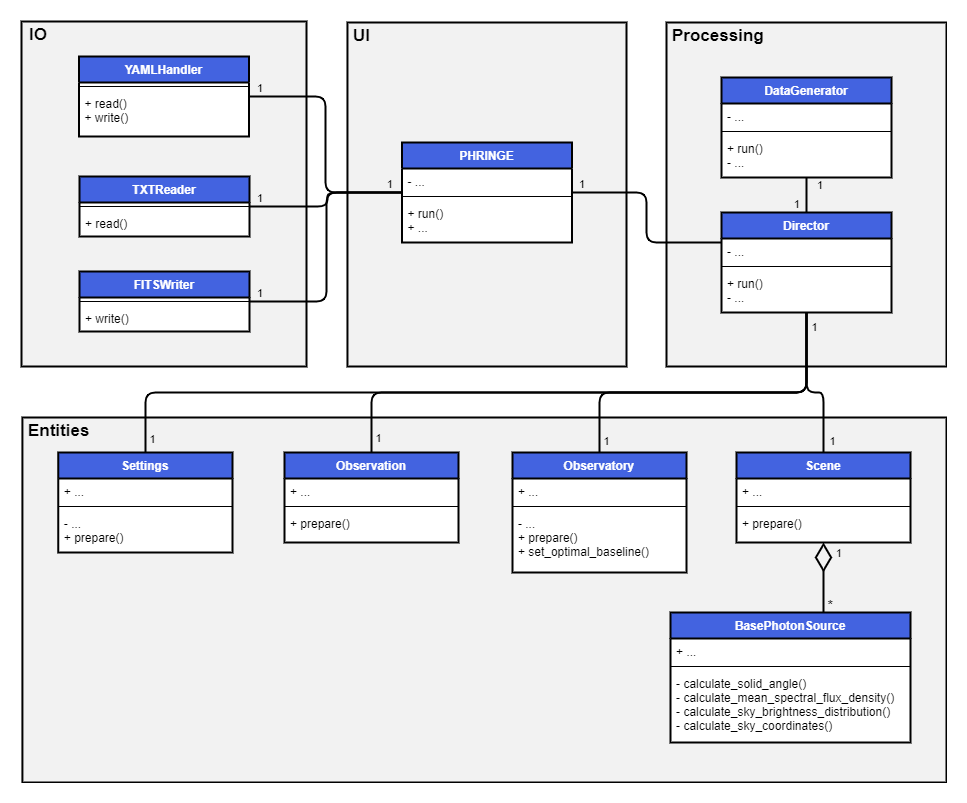

The diagram above was exported from draw.io. Its source (the exported page's mxGraphModel, read from the mxfile embedded in the PNG):
<mxGraphModel dx="11852" dy="2191" grid="1" gridSize="10" guides="1" tooltips="1" connect="1" arrows="1" fold="1" page="0" pageScale="1" pageWidth="827" pageHeight="1169" math="0" shadow="0">
  <root>
    <mxCell id="0" />
    <mxCell id="1" parent="0" />
    <mxCell id="2" value="" style="rounded=0;whiteSpace=wrap;html=1;strokeWidth=2;fillColor=#F2F2F2;" vertex="1" parent="1">
      <mxGeometry x="-1675" y="240" width="280" height="344" as="geometry" />
    </mxCell>
    <mxCell id="3" value="" style="rounded=0;whiteSpace=wrap;html=1;strokeWidth=2;fillColor=#F2F2F2;" vertex="1" parent="1">
      <mxGeometry x="-2319.09" y="635" width="924.09" height="365" as="geometry" />
    </mxCell>
    <mxCell id="4" value="&lt;font style=&quot;font-size: 17px&quot;&gt;&lt;b&gt;Entities&lt;/b&gt;&lt;/font&gt;" style="text;html=1;align=left;verticalAlign=middle;resizable=0;points=[];autosize=1;perimeterSpacing=0;" vertex="1" parent="1">
      <mxGeometry x="-2315.09" y="639" width="80" height="20" as="geometry" />
    </mxCell>
    <mxCell id="5" value="" style="rounded=0;whiteSpace=wrap;html=1;strokeWidth=2;fillColor=#F2F2F2;" vertex="1" parent="1">
      <mxGeometry x="-2320" y="239" width="285" height="345" as="geometry" />
    </mxCell>
    <mxCell id="6" value="&lt;font style=&quot;font-size: 17px&quot;&gt;&lt;b&gt;IO&lt;/b&gt;&lt;/font&gt;" style="text;html=1;align=left;verticalAlign=middle;resizable=0;points=[];autosize=1;perimeterSpacing=0;" vertex="1" parent="1">
      <mxGeometry x="-2314.0016030534357" y="243.004864864865" width="30" height="20" as="geometry" />
    </mxCell>
    <mxCell id="7" value="" style="rounded=0;whiteSpace=wrap;html=1;strokeWidth=2;fillColor=#F2F2F2;" vertex="1" parent="1">
      <mxGeometry x="-1994.04" y="240" width="279.04" height="344" as="geometry" />
    </mxCell>
    <mxCell id="8" value="&lt;font style=&quot;font-size: 17px&quot;&gt;&lt;b&gt;UI&lt;/b&gt;&lt;/font&gt;" style="text;html=1;align=left;verticalAlign=middle;resizable=0;points=[];autosize=1;perimeterSpacing=0;" vertex="1" parent="1">
      <mxGeometry x="-1990.04" y="244" width="30" height="20" as="geometry" />
    </mxCell>
    <mxCell id="9" value="" style="endArrow=none;endFill=0;endSize=12;html=1;edgeStyle=orthogonalEdgeStyle;strokeWidth=2;" edge="1" source="48" target="18" parent="1">
      <mxGeometry width="160" relative="1" as="geometry">
        <mxPoint x="-1389.09" y="565" as="sourcePoint" />
        <mxPoint x="-1229.09" y="565" as="targetPoint" />
        <Array as="points">
          <mxPoint x="-1535" y="610" />
          <mxPoint x="-2196" y="610" />
        </Array>
      </mxGeometry>
    </mxCell>
    <mxCell id="10" value="&amp;nbsp; &amp;nbsp; 1" style="edgeLabel;html=1;align=center;verticalAlign=middle;resizable=0;points=[];labelBackgroundColor=none;" vertex="1" connectable="0" parent="9">
      <mxGeometry x="0.9661" relative="1" as="geometry">
        <mxPoint as="offset" />
      </mxGeometry>
    </mxCell>
    <mxCell id="11" value="" style="endArrow=none;endFill=0;endSize=12;html=1;edgeStyle=orthogonalEdgeStyle;strokeWidth=2;" edge="1" source="48" target="29" parent="1">
      <mxGeometry width="160" relative="1" as="geometry">
        <mxPoint x="-1439.09" y="555" as="sourcePoint" />
        <mxPoint x="-1279.09" y="555" as="targetPoint" />
        <Array as="points">
          <mxPoint x="-1535" y="610" />
          <mxPoint x="-1742" y="610" />
        </Array>
      </mxGeometry>
    </mxCell>
    <mxCell id="12" value="&amp;nbsp; &amp;nbsp; 1" style="edgeLabel;html=1;align=center;verticalAlign=middle;resizable=0;points=[];labelBackgroundColor=none;" vertex="1" connectable="0" parent="11">
      <mxGeometry x="0.961" relative="1" as="geometry">
        <mxPoint x="-0.07" y="-4.23" as="offset" />
      </mxGeometry>
    </mxCell>
    <mxCell id="13" value="" style="endArrow=none;endFill=0;endSize=12;html=1;edgeStyle=orthogonalEdgeStyle;strokeWidth=2;" edge="1" source="48" target="33" parent="1">
      <mxGeometry width="160" relative="1" as="geometry">
        <mxPoint x="-1359.09" y="565" as="sourcePoint" />
        <mxPoint x="-1199.09" y="565" as="targetPoint" />
        <Array as="points">
          <mxPoint x="-1535" y="610" />
          <mxPoint x="-1970" y="610" />
        </Array>
      </mxGeometry>
    </mxCell>
    <mxCell id="14" value="&amp;nbsp; &amp;nbsp; 1" style="edgeLabel;html=1;align=center;verticalAlign=middle;resizable=0;points=[];labelBackgroundColor=none;" vertex="1" connectable="0" parent="13">
      <mxGeometry x="0.9465" relative="1" as="geometry">
        <mxPoint as="offset" />
      </mxGeometry>
    </mxCell>
    <mxCell id="15" value="" style="endArrow=none;endFill=0;endSize=12;html=1;edgeStyle=orthogonalEdgeStyle;strokeWidth=2;" edge="1" source="48" target="25" parent="1">
      <mxGeometry width="160" relative="1" as="geometry">
        <mxPoint x="-1319.09" y="615" as="sourcePoint" />
        <mxPoint x="-1159.09" y="615" as="targetPoint" />
        <Array as="points">
          <mxPoint x="-1535" y="610" />
          <mxPoint x="-1518" y="610" />
        </Array>
      </mxGeometry>
    </mxCell>
    <mxCell id="16" value="&amp;nbsp; &amp;nbsp; 1" style="edgeLabel;html=1;align=center;verticalAlign=middle;resizable=0;points=[];labelBackgroundColor=none;" vertex="1" connectable="0" parent="15">
      <mxGeometry x="0.8964" y="2" relative="1" as="geometry">
        <mxPoint y="-4.14" as="offset" />
      </mxGeometry>
    </mxCell>
    <mxCell id="17" value="&amp;nbsp; &amp;nbsp; 1" style="edgeLabel;html=1;align=center;verticalAlign=middle;resizable=0;points=[];labelBackgroundColor=none;" vertex="1" connectable="0" parent="15">
      <mxGeometry x="-0.9075" y="1" relative="1" as="geometry">
        <mxPoint y="7.41" as="offset" />
      </mxGeometry>
    </mxCell>
    <mxCell id="18" value="Settings" style="swimlane;fontStyle=1;align=center;verticalAlign=top;childLayout=stackLayout;horizontal=1;startSize=26;horizontalStack=0;resizeParent=1;resizeParentMax=0;resizeLast=0;collapsible=1;marginBottom=0;swimlaneFillColor=#ffffff;labelBackgroundColor=none;fillColor=#4363E0;fontColor=#FFFFFF;strokeWidth=2;" vertex="1" parent="1">
      <mxGeometry x="-2283.1800000000003" y="670" width="174.09" height="100" as="geometry" />
    </mxCell>
    <mxCell id="19" value="+ ..." style="text;align=left;verticalAlign=top;spacingLeft=4;spacingRight=4;overflow=hidden;rotatable=0;points=[[0,0.5],[1,0.5]];portConstraint=eastwest;" vertex="1" parent="18">
      <mxGeometry y="26" width="174.09" height="24" as="geometry" />
    </mxCell>
    <mxCell id="20" value="" style="line;strokeWidth=1;fillColor=none;align=left;verticalAlign=middle;spacingTop=-1;spacingLeft=3;spacingRight=3;rotatable=0;labelPosition=right;points=[];portConstraint=eastwest;" vertex="1" parent="18">
      <mxGeometry y="50" width="174.09" height="8" as="geometry" />
    </mxCell>
    <mxCell id="21" value="- ...&#10;+ prepare()" style="text;align=left;verticalAlign=top;spacingLeft=4;spacingRight=4;overflow=hidden;rotatable=0;points=[[0,0.5],[1,0.5]];portConstraint=eastwest;" vertex="1" parent="18">
      <mxGeometry y="58" width="174.09" height="42" as="geometry" />
    </mxCell>
    <mxCell id="22" value="" style="endArrow=diamondThin;endFill=0;endSize=24;html=1;edgeStyle=orthogonalEdgeStyle;strokeWidth=2;" edge="1" source="38" target="25" parent="1">
      <mxGeometry width="160" relative="1" as="geometry">
        <mxPoint x="-1245" y="800" as="sourcePoint" />
        <mxPoint x="-1085" y="800" as="targetPoint" />
        <Array as="points">
          <mxPoint x="-1518" y="800" />
          <mxPoint x="-1518" y="800" />
        </Array>
      </mxGeometry>
    </mxCell>
    <mxCell id="23" value="&lt;font style=&quot;font-size: 14px&quot;&gt;&amp;nbsp; &amp;nbsp; &amp;nbsp;*&lt;/font&gt;" style="edgeLabel;html=1;align=center;verticalAlign=middle;resizable=0;points=[];labelBackgroundColor=none;" vertex="1" connectable="0" parent="22">
      <mxGeometry x="-0.7674" y="2" relative="1" as="geometry">
        <mxPoint x="-2.0300000000000002" y="1.1" as="offset" />
      </mxGeometry>
    </mxCell>
    <mxCell id="24" value="&amp;nbsp; &amp;nbsp; &amp;nbsp; &amp;nbsp; &amp;nbsp; 1" style="edgeLabel;html=1;align=center;verticalAlign=middle;resizable=0;points=[];labelBackgroundColor=none;" vertex="1" connectable="0" parent="22">
      <mxGeometry x="0.8176" relative="1" as="geometry">
        <mxPoint x="-1.03" y="4" as="offset" />
      </mxGeometry>
    </mxCell>
    <mxCell id="25" value="Scene" style="swimlane;fontStyle=1;align=center;verticalAlign=top;childLayout=stackLayout;horizontal=1;startSize=26;horizontalStack=0;resizeParent=1;resizeParentMax=0;resizeLast=0;collapsible=1;marginBottom=0;swimlaneFillColor=#ffffff;labelBackgroundColor=none;fillColor=#4363E0;strokeWidth=2;fontColor=#FFFFFF;" vertex="1" parent="1">
      <mxGeometry x="-1605.0000000000002" y="670" width="174.09" height="90" as="geometry" />
    </mxCell>
    <mxCell id="26" value="+ ..." style="text;align=left;verticalAlign=top;spacingLeft=4;spacingRight=4;overflow=hidden;rotatable=0;points=[[0,0.5],[1,0.5]];portConstraint=eastwest;" vertex="1" parent="25">
      <mxGeometry y="26" width="174.09" height="24" as="geometry" />
    </mxCell>
    <mxCell id="27" value="" style="line;strokeWidth=1;fillColor=none;align=left;verticalAlign=middle;spacingTop=-1;spacingLeft=3;spacingRight=3;rotatable=0;labelPosition=right;points=[];portConstraint=eastwest;" vertex="1" parent="25">
      <mxGeometry y="50" width="174.09" height="8" as="geometry" />
    </mxCell>
    <mxCell id="28" value="+ prepare()" style="text;align=left;verticalAlign=top;spacingLeft=4;spacingRight=4;overflow=hidden;rotatable=0;points=[[0,0.5],[1,0.5]];portConstraint=eastwest;" vertex="1" parent="25">
      <mxGeometry y="58" width="174.09" height="32" as="geometry" />
    </mxCell>
    <mxCell id="29" value="Observatory" style="swimlane;fontStyle=1;align=center;verticalAlign=top;childLayout=stackLayout;horizontal=1;startSize=26;horizontalStack=0;resizeParent=1;resizeParentMax=0;resizeLast=0;collapsible=1;marginBottom=0;swimlaneFillColor=#ffffff;labelBackgroundColor=none;fillColor=#4363E0;fontColor=#FFFFFF;strokeWidth=2;" vertex="1" parent="1">
      <mxGeometry x="-1829.0900000000004" y="670" width="174.09" height="120" as="geometry" />
    </mxCell>
    <mxCell id="30" value="+ ..." style="text;align=left;verticalAlign=top;spacingLeft=4;spacingRight=4;overflow=hidden;rotatable=0;points=[[0,0.5],[1,0.5]];portConstraint=eastwest;" vertex="1" parent="29">
      <mxGeometry y="26" width="174.09" height="24" as="geometry" />
    </mxCell>
    <mxCell id="31" value="" style="line;strokeWidth=1;fillColor=none;align=left;verticalAlign=middle;spacingTop=-1;spacingLeft=3;spacingRight=3;rotatable=0;labelPosition=right;points=[];portConstraint=eastwest;" vertex="1" parent="29">
      <mxGeometry y="50" width="174.09" height="8" as="geometry" />
    </mxCell>
    <mxCell id="32" value="- ...&#10;+ prepare()&#10;+ set_optimal_baseline()" style="text;align=left;verticalAlign=top;spacingLeft=4;spacingRight=4;overflow=hidden;rotatable=0;points=[[0,0.5],[1,0.5]];portConstraint=eastwest;" vertex="1" parent="29">
      <mxGeometry y="58" width="174.09" height="62" as="geometry" />
    </mxCell>
    <mxCell id="33" value="Observation" style="swimlane;fontStyle=1;align=center;verticalAlign=top;childLayout=stackLayout;horizontal=1;startSize=26;horizontalStack=0;resizeParent=1;resizeParentMax=0;resizeLast=0;collapsible=1;marginBottom=0;swimlaneFillColor=#ffffff;labelBackgroundColor=none;fillColor=#4363E0;fontColor=#FFFFFF;strokeWidth=2;" vertex="1" parent="1">
      <mxGeometry x="-2057" y="670" width="174.09" height="90" as="geometry" />
    </mxCell>
    <mxCell id="34" value="+ ..." style="text;align=left;verticalAlign=top;spacingLeft=4;spacingRight=4;overflow=hidden;rotatable=0;points=[[0,0.5],[1,0.5]];portConstraint=eastwest;" vertex="1" parent="33">
      <mxGeometry y="26" width="174.09" height="24" as="geometry" />
    </mxCell>
    <mxCell id="35" value="" style="line;strokeWidth=1;fillColor=none;align=left;verticalAlign=middle;spacingTop=-1;spacingLeft=3;spacingRight=3;rotatable=0;labelPosition=right;points=[];portConstraint=eastwest;" vertex="1" parent="33">
      <mxGeometry y="50" width="174.09" height="8" as="geometry" />
    </mxCell>
    <mxCell id="36" value="+ prepare()" style="text;align=left;verticalAlign=top;spacingLeft=4;spacingRight=4;overflow=hidden;rotatable=0;points=[[0,0.5],[1,0.5]];portConstraint=eastwest;" vertex="1" parent="33">
      <mxGeometry y="58" width="174.09" height="32" as="geometry" />
    </mxCell>
    <mxCell id="37" value="&lt;font style=&quot;font-size: 17px&quot;&gt;&lt;b&gt;Processing&lt;/b&gt;&lt;/font&gt;" style="text;html=1;align=left;verticalAlign=middle;resizable=0;points=[];autosize=1;perimeterSpacing=0;" vertex="1" parent="1">
      <mxGeometry x="-1671" y="244" width="110" height="20" as="geometry" />
    </mxCell>
    <mxCell id="38" value="BasePhotonSource" style="swimlane;fontStyle=1;align=center;verticalAlign=top;childLayout=stackLayout;horizontal=1;startSize=26;horizontalStack=0;resizeParent=1;resizeParentMax=0;resizeLast=0;collapsible=1;marginBottom=0;swimlaneFillColor=#ffffff;labelBackgroundColor=none;fillColor=#4363E0;strokeWidth=2;fontColor=#FFFFFF;" vertex="1" parent="1">
      <mxGeometry x="-1670.9099999999999" y="830" width="240" height="130" as="geometry" />
    </mxCell>
    <mxCell id="39" value="+ ..." style="text;align=left;verticalAlign=top;spacingLeft=4;spacingRight=4;overflow=hidden;rotatable=0;points=[[0,0.5],[1,0.5]];portConstraint=eastwest;" vertex="1" parent="38">
      <mxGeometry y="26" width="240" height="24" as="geometry" />
    </mxCell>
    <mxCell id="40" value="" style="line;strokeWidth=1;fillColor=none;align=left;verticalAlign=middle;spacingTop=-1;spacingLeft=3;spacingRight=3;rotatable=0;labelPosition=right;points=[];portConstraint=eastwest;" vertex="1" parent="38">
      <mxGeometry y="50" width="240" height="8" as="geometry" />
    </mxCell>
    <mxCell id="41" value="- calculate_solid_angle()&#10;- calculate_mean_spectral_flux_density()&#10;- calculate_sky_brightness_distribution()&#10;- calculate_sky_coordinates()" style="text;align=left;verticalAlign=top;spacingLeft=4;spacingRight=4;overflow=hidden;rotatable=0;points=[[0,0.5],[1,0.5]];portConstraint=eastwest;" vertex="1" parent="38">
      <mxGeometry y="58" width="240" height="72" as="geometry" />
    </mxCell>
    <mxCell id="42" value="" style="endArrow=none;endFill=0;html=1;edgeStyle=orthogonalEdgeStyle;align=left;verticalAlign=top;strokeWidth=2;" edge="1" source="71" target="48" parent="1">
      <mxGeometry x="-1" relative="1" as="geometry">
        <mxPoint x="-1595" y="550" as="sourcePoint" />
        <mxPoint x="-1435" y="550" as="targetPoint" />
        <Array as="points">
          <mxPoint x="-1695" y="410" />
          <mxPoint x="-1695" y="460" />
        </Array>
      </mxGeometry>
    </mxCell>
    <mxCell id="43" value="&amp;nbsp; 1" style="edgeLabel;resizable=0;html=1;align=left;verticalAlign=bottom;labelBackgroundColor=none;" connectable="0" vertex="1" parent="42">
      <mxGeometry x="-1" relative="1" as="geometry" />
    </mxCell>
    <mxCell id="44" value="DataGenerator" style="swimlane;fontStyle=1;align=center;verticalAlign=top;childLayout=stackLayout;horizontal=1;startSize=26;horizontalStack=0;resizeParent=1;resizeParentMax=0;resizeLast=0;collapsible=1;marginBottom=0;swimlaneFillColor=#FFFFFF;labelBackgroundColor=none;strokeWidth=2;perimeterSpacing=0;swimlaneLine=1;rounded=0;shadow=0;sketch=0;glass=0;fillColor=#4363E0;fontColor=#FFFFFF;" vertex="1" parent="1">
      <mxGeometry x="-1620" y="295" width="170" height="100" as="geometry" />
    </mxCell>
    <mxCell id="45" value="- ..." style="text;align=left;verticalAlign=top;spacingLeft=4;spacingRight=4;overflow=hidden;rotatable=0;points=[[0,0.5],[1,0.5]];portConstraint=eastwest;" vertex="1" parent="44">
      <mxGeometry y="26" width="170" height="24" as="geometry" />
    </mxCell>
    <mxCell id="46" value="" style="line;strokeWidth=1;fillColor=none;align=left;verticalAlign=middle;spacingTop=-1;spacingLeft=3;spacingRight=3;rotatable=0;labelPosition=right;points=[];portConstraint=eastwest;" vertex="1" parent="44">
      <mxGeometry y="50" width="170" height="8" as="geometry" />
    </mxCell>
    <mxCell id="47" value="+ run()&#10;- ..." style="text;align=left;verticalAlign=top;spacingLeft=4;spacingRight=4;overflow=hidden;rotatable=0;points=[[0,0.5],[1,0.5]];portConstraint=eastwest;" vertex="1" parent="44">
      <mxGeometry y="58" width="170" height="42" as="geometry" />
    </mxCell>
    <mxCell id="48" value="Director" style="swimlane;fontStyle=1;align=center;verticalAlign=top;childLayout=stackLayout;horizontal=1;startSize=26;horizontalStack=0;resizeParent=1;resizeParentMax=0;resizeLast=0;collapsible=1;marginBottom=0;swimlaneFillColor=#FFFFFF;labelBackgroundColor=none;strokeWidth=2;perimeterSpacing=0;swimlaneLine=1;rounded=0;shadow=0;sketch=0;glass=0;fillColor=#4363E0;fontColor=#FFFFFF;" vertex="1" parent="1">
      <mxGeometry x="-1620" y="430" width="170" height="100" as="geometry" />
    </mxCell>
    <mxCell id="49" value="- ..." style="text;align=left;verticalAlign=top;spacingLeft=4;spacingRight=4;overflow=hidden;rotatable=0;points=[[0,0.5],[1,0.5]];portConstraint=eastwest;" vertex="1" parent="48">
      <mxGeometry y="26" width="170" height="24" as="geometry" />
    </mxCell>
    <mxCell id="50" value="" style="line;strokeWidth=1;fillColor=none;align=left;verticalAlign=middle;spacingTop=-1;spacingLeft=3;spacingRight=3;rotatable=0;labelPosition=right;points=[];portConstraint=eastwest;" vertex="1" parent="48">
      <mxGeometry y="50" width="170" height="8" as="geometry" />
    </mxCell>
    <mxCell id="51" value="+ run()&#10;- ..." style="text;align=left;verticalAlign=top;spacingLeft=4;spacingRight=4;overflow=hidden;rotatable=0;points=[[0,0.5],[1,0.5]];portConstraint=eastwest;" vertex="1" parent="48">
      <mxGeometry y="58" width="170" height="42" as="geometry" />
    </mxCell>
    <mxCell id="52" value="FITSWriter" style="swimlane;fontStyle=1;align=center;verticalAlign=top;childLayout=stackLayout;horizontal=1;startSize=26;horizontalStack=0;resizeParent=1;resizeParentMax=0;resizeLast=0;collapsible=1;marginBottom=0;swimlaneFillColor=#FFFFFF;labelBackgroundColor=none;strokeWidth=2;perimeterSpacing=0;swimlaneLine=1;rounded=0;shadow=0;sketch=0;glass=0;fillColor=#4363E0;fontColor=#FFFFFF;" vertex="1" parent="1">
      <mxGeometry x="-2262" y="489" width="170" height="60" as="geometry" />
    </mxCell>
    <mxCell id="53" value="" style="line;strokeWidth=1;fillColor=none;align=left;verticalAlign=middle;spacingTop=-1;spacingLeft=3;spacingRight=3;rotatable=0;labelPosition=right;points=[];portConstraint=eastwest;" vertex="1" parent="52">
      <mxGeometry y="26" width="170" height="8" as="geometry" />
    </mxCell>
    <mxCell id="54" value="+ write()" style="text;align=left;verticalAlign=top;spacingLeft=4;spacingRight=4;overflow=hidden;rotatable=0;points=[[0,0.5],[1,0.5]];portConstraint=eastwest;" vertex="1" parent="52">
      <mxGeometry y="34" width="170" height="26" as="geometry" />
    </mxCell>
    <mxCell id="55" value="TXTReader" style="swimlane;fontStyle=1;align=center;verticalAlign=top;childLayout=stackLayout;horizontal=1;startSize=26;horizontalStack=0;resizeParent=1;resizeParentMax=0;resizeLast=0;collapsible=1;marginBottom=0;swimlaneFillColor=#FFFFFF;labelBackgroundColor=none;strokeWidth=2;perimeterSpacing=0;swimlaneLine=1;rounded=0;shadow=0;sketch=0;glass=0;fillColor=#4363E0;fontColor=#FFFFFF;" vertex="1" parent="1">
      <mxGeometry x="-2262" y="394" width="170" height="60" as="geometry" />
    </mxCell>
    <mxCell id="56" value="" style="line;strokeWidth=1;fillColor=none;align=left;verticalAlign=middle;spacingTop=-1;spacingLeft=3;spacingRight=3;rotatable=0;labelPosition=right;points=[];portConstraint=eastwest;" vertex="1" parent="55">
      <mxGeometry y="26" width="170" height="8" as="geometry" />
    </mxCell>
    <mxCell id="57" value="+ read()" style="text;align=left;verticalAlign=top;spacingLeft=4;spacingRight=4;overflow=hidden;rotatable=0;points=[[0,0.5],[1,0.5]];portConstraint=eastwest;" vertex="1" parent="55">
      <mxGeometry y="34" width="170" height="26" as="geometry" />
    </mxCell>
    <mxCell id="58" value="YAMLHandler" style="swimlane;fontStyle=1;align=center;verticalAlign=top;childLayout=stackLayout;horizontal=1;startSize=26;horizontalStack=0;resizeParent=1;resizeParentMax=0;resizeLast=0;collapsible=1;marginBottom=0;swimlaneFillColor=#FFFFFF;labelBackgroundColor=none;strokeWidth=2;perimeterSpacing=0;swimlaneLine=1;rounded=0;shadow=0;sketch=0;glass=0;fillColor=#4363E0;fontColor=#FFFFFF;" vertex="1" parent="1">
      <mxGeometry x="-2262.5" y="274" width="170" height="80" as="geometry" />
    </mxCell>
    <mxCell id="59" value="" style="line;strokeWidth=1;fillColor=none;align=left;verticalAlign=middle;spacingTop=-1;spacingLeft=3;spacingRight=3;rotatable=0;labelPosition=right;points=[];portConstraint=eastwest;" vertex="1" parent="58">
      <mxGeometry y="26" width="170" height="8" as="geometry" />
    </mxCell>
    <mxCell id="60" value="+ read()&#10;+ write()" style="text;align=left;verticalAlign=top;spacingLeft=4;spacingRight=4;overflow=hidden;rotatable=0;points=[[0,0.5],[1,0.5]];portConstraint=eastwest;" vertex="1" parent="58">
      <mxGeometry y="34" width="170" height="46" as="geometry" />
    </mxCell>
    <mxCell id="61" value="" style="endArrow=none;html=1;edgeStyle=orthogonalEdgeStyle;strokeWidth=2;" edge="1" source="55" target="71" parent="1">
      <mxGeometry relative="1" as="geometry">
        <mxPoint x="-1890" y="430" as="sourcePoint" />
        <mxPoint x="-1730" y="430" as="targetPoint" />
        <Array as="points">
          <mxPoint x="-2014" y="424" />
          <mxPoint x="-2014" y="410" />
        </Array>
      </mxGeometry>
    </mxCell>
    <mxCell id="62" value="&amp;nbsp; 1" style="edgeLabel;resizable=0;html=1;align=left;verticalAlign=bottom;labelBackgroundColor=none;" connectable="0" vertex="1" parent="61">
      <mxGeometry x="-1" relative="1" as="geometry" />
    </mxCell>
    <mxCell id="63" value="" style="endArrow=none;html=1;edgeStyle=orthogonalEdgeStyle;strokeWidth=2;" edge="1" source="52" target="71" parent="1">
      <mxGeometry relative="1" as="geometry">
        <mxPoint x="-1900" y="480" as="sourcePoint" />
        <mxPoint x="-1740" y="480" as="targetPoint" />
        <Array as="points">
          <mxPoint x="-2015" y="519" />
          <mxPoint x="-2015" y="410" />
        </Array>
      </mxGeometry>
    </mxCell>
    <mxCell id="64" value="&amp;nbsp; 1" style="edgeLabel;resizable=0;html=1;align=left;verticalAlign=bottom;labelBackgroundColor=none;" connectable="0" vertex="1" parent="63">
      <mxGeometry x="-1" relative="1" as="geometry" />
    </mxCell>
    <mxCell id="65" value="" style="endArrow=none;html=1;edgeStyle=orthogonalEdgeStyle;strokeWidth=2;" edge="1" source="44" target="48" parent="1">
      <mxGeometry relative="1" as="geometry">
        <mxPoint x="-1500" y="250" as="sourcePoint" />
        <mxPoint x="-1340" y="250" as="targetPoint" />
      </mxGeometry>
    </mxCell>
    <mxCell id="66" value="&amp;nbsp; 1" style="edgeLabel;resizable=0;html=1;align=left;verticalAlign=bottom;labelBackgroundColor=none;" connectable="0" vertex="1" parent="65">
      <mxGeometry x="-1" relative="1" as="geometry">
        <mxPoint x="3" y="16" as="offset" />
      </mxGeometry>
    </mxCell>
    <mxCell id="67" value="1&amp;nbsp;&amp;nbsp;" style="edgeLabel;resizable=0;html=1;align=right;verticalAlign=bottom;labelBackgroundColor=none;" connectable="0" vertex="1" parent="65">
      <mxGeometry x="1" relative="1" as="geometry" />
    </mxCell>
    <mxCell id="68" value="" style="endArrow=none;html=1;edgeStyle=orthogonalEdgeStyle;strokeWidth=2;" edge="1" source="58" target="71" parent="1">
      <mxGeometry relative="1" as="geometry">
        <mxPoint x="-2070" y="300" as="sourcePoint" />
        <mxPoint x="-1910" y="300" as="targetPoint" />
        <Array as="points">
          <mxPoint x="-2016" y="314" />
          <mxPoint x="-2016" y="410" />
        </Array>
      </mxGeometry>
    </mxCell>
    <mxCell id="69" value="&amp;nbsp; 1" style="edgeLabel;resizable=0;html=1;align=left;verticalAlign=bottom;labelBackgroundColor=none;" connectable="0" vertex="1" parent="68">
      <mxGeometry x="-1" relative="1" as="geometry" />
    </mxCell>
    <mxCell id="70" value="1&amp;nbsp; &amp;nbsp;" style="edgeLabel;resizable=0;html=1;align=right;verticalAlign=bottom;labelBackgroundColor=none;" connectable="0" vertex="1" parent="68">
      <mxGeometry x="1" relative="1" as="geometry" />
    </mxCell>
    <mxCell id="71" value="PHRINGE" style="swimlane;fontStyle=1;align=center;verticalAlign=top;childLayout=stackLayout;horizontal=1;startSize=26;horizontalStack=0;resizeParent=1;resizeParentMax=0;resizeLast=0;collapsible=1;marginBottom=0;swimlaneFillColor=#FFFFFF;labelBackgroundColor=none;strokeWidth=2;perimeterSpacing=0;swimlaneLine=1;rounded=0;shadow=0;sketch=0;glass=0;fillColor=#4363E0;fontColor=#FFFFFF;" vertex="1" parent="1">
      <mxGeometry x="-1939.52" y="360" width="170" height="100" as="geometry" />
    </mxCell>
    <mxCell id="72" value="- ..." style="text;align=left;verticalAlign=top;spacingLeft=4;spacingRight=4;overflow=hidden;rotatable=0;points=[[0,0.5],[1,0.5]];portConstraint=eastwest;" vertex="1" parent="71">
      <mxGeometry y="26" width="170" height="24" as="geometry" />
    </mxCell>
    <mxCell id="73" value="" style="line;strokeWidth=1;fillColor=none;align=left;verticalAlign=middle;spacingTop=-1;spacingLeft=3;spacingRight=3;rotatable=0;labelPosition=right;points=[];portConstraint=eastwest;" vertex="1" parent="71">
      <mxGeometry y="50" width="170" height="8" as="geometry" />
    </mxCell>
    <mxCell id="74" value="+ run()&#10;+ ..." style="text;align=left;verticalAlign=top;spacingLeft=4;spacingRight=4;overflow=hidden;rotatable=0;points=[[0,0.5],[1,0.5]];portConstraint=eastwest;" vertex="1" parent="71">
      <mxGeometry y="58" width="170" height="42" as="geometry" />
    </mxCell>
  </root>
</mxGraphModel>